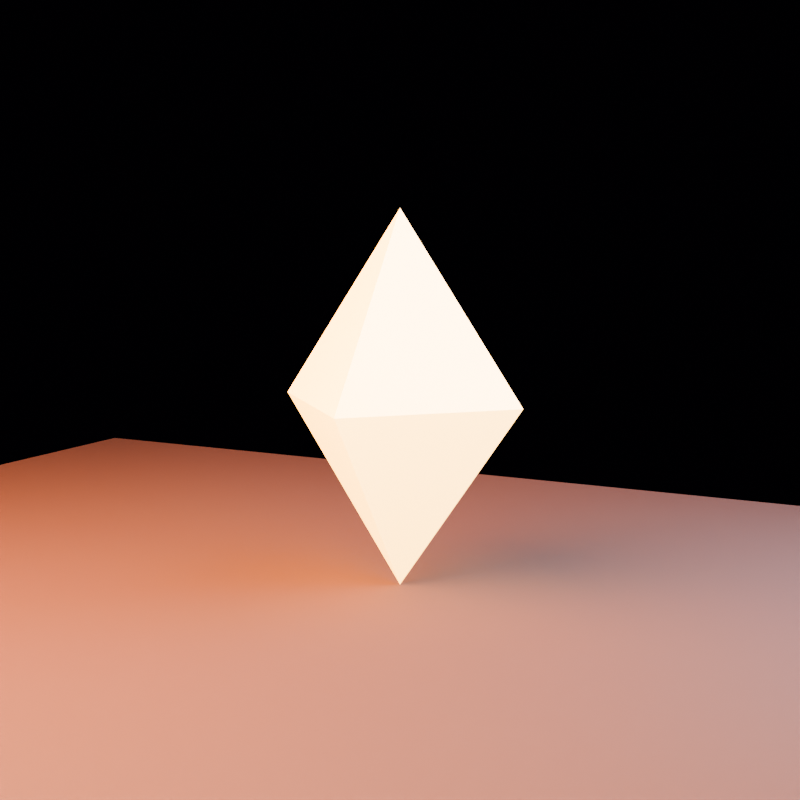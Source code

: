 # Source: ember_shard.blend  (saved by Blender 5.1.30; exported with 4.5.12 LTS)
import bpy
from mathutils import Matrix  # noqa: F401  (used for matrix-valued properties, if any)

bpy.ops.wm.read_factory_settings(use_empty=True)
scene = bpy.context.scene
scene.name = 'ember_shard_action_library'

# ---- collections
col_collection = bpy.data.collections.new('Collection'); scene.collection.children.link(col_collection)
col_asset = bpy.data.collections.new('ASSET'); scene.collection.children.link(col_asset)
col_preview_only = bpy.data.collections.new('PREVIEW_ONLY'); scene.collection.children.link(col_preview_only)

# ---- materials (node trees are filled in below, after node groups)
mat_mat_goldcore = bpy.data.materials.new('MAT_GoldCore')
mat_mat_goldcore.diffuse_color = (1.0, 0.82, 0.35, 1.0)
mat_mat_earth = bpy.data.materials.new('MAT_Earth')
mat_mat_earth.diffuse_color = (0.16, 0.075, 0.028, 1.0)

# ---- material node trees
mat_mat_goldcore.use_nodes = True; mat_mat_goldcore.node_tree.nodes.clear()
_N = mat_mat_goldcore.node_tree.nodes; _L = mat_mat_goldcore.node_tree.links
n0 = _N.new('ShaderNodeBsdfPrincipled'); n0.name = 'Principled BSDF'; n0.location = (-200, 100)
n0.inputs[0].default_value = (1.0, 0.82, 0.35, 1.0)
n0.inputs[1].default_value = 0.1
n0.inputs[2].default_value = 0.24
n0.inputs[27].default_value = (1.0, 0.52, 0.08, 1.0)
n0.inputs[28].default_value = 4.0
n1 = _N.new('ShaderNodeOutputMaterial'); n1.name = 'Material Output'; n1.location = (200, 100)
_L.new(n0.outputs[0], n1.inputs[0])
n1.is_active_output = True
mat_mat_earth.use_nodes = True; mat_mat_earth.node_tree.nodes.clear()
_N = mat_mat_earth.node_tree.nodes; _L = mat_mat_earth.node_tree.links
n0 = _N.new('ShaderNodeBsdfPrincipled'); n0.name = 'Principled BSDF'; n0.location = (-200, 100)
n0.inputs[0].default_value = (0.16, 0.075, 0.028, 1.0)
n0.inputs[2].default_value = 0.98
n1 = _N.new('ShaderNodeOutputMaterial'); n1.name = 'Material Output'; n1.location = (200, 100)
_L.new(n0.outputs[0], n1.inputs[0])
n1.is_active_output = True

# ---- world
world_world = bpy.data.worlds.new('World'); scene.world = world_world
world_world.use_nodes = True; world_world.node_tree.nodes.clear()
_N = world_world.node_tree.nodes; _L = world_world.node_tree.links
n0 = _N.new('ShaderNodeOutputWorld'); n0.name = 'World Output'; n0.location = (200, 100)
n1 = _N.new('ShaderNodeBackground'); n1.name = 'Background'; n1.location = (-200, 100)
n1.inputs[0].default_value = (0.008, 0.005, 0.012, 1.0)
n1.inputs[1].default_value = 0.25
_L.new(n1.outputs[0], n0.inputs[0])
n0.is_active_output = True
world_world.color = (0.05088, 0.05088, 0.05088)
world_world.sun_shadow_jitter_overblur = 0.0

# ---- cameras
cam_camera = bpy.data.cameras.new('Camera')
cam_camera.lens = 58.0

# ---- lights
light_area = bpy.data.lights.new('Area', 'AREA')
light_area.color = (1.0, 0.34, 0.1)
light_area.energy = 178.0
light_area.shape = 'DISK'
light_area.size = 2.0
light_area.size_y = 1.0
light_area_001 = bpy.data.lights.new('Area.001', 'AREA')
light_area_001.color = (0.18, 0.34, 0.82)
light_area_001.energy = 136.0
light_area_001.size = 1.8
light_area_001.size_y = 1.0
light_area_002 = bpy.data.lights.new('Area.002', 'AREA')
light_area_002.color = (0.72, 0.78, 1.0)
light_area_002.energy = 118.0
light_area_002.size = 2.5
light_area_002.size_y = 1.0

# ---- meshes
me_ember_core_mesh = bpy.data.meshes.new('ember_core_Mesh')
me_ember_core_mesh.from_pydata([(0.25, 0.0, 0.0), (-0.25, 0.0, 0.0), (0.0, 0.25, 0.0), (0.0, -0.25, 0.0), (0.0, 0.0, 0.36), (0.0, 0.0, -0.36)], [], [(0, 2, 4), (2, 1, 4), (1, 3, 4), (3, 0, 4), (2, 0, 5), (1, 2, 5), (3, 1, 5), (0, 3, 5)])
me_ember_core_mesh.materials.append(mat_mat_goldcore)
me_ember_core_mesh.update()
me_ember_core_mesh.normals_split_custom_set([tuple(v) for v in zip(*[iter([0.6347, 0.6347, 0.4408, 0.6347, 0.6347, 0.4408, 0.6347, 0.6347, 0.4408, -0.6347, 0.6347, 0.4408, -0.6347, 0.6347, 0.4408, -0.6347, 0.6347, 0.4408, -0.6347, -0.6347, 0.4408, -0.6347, -0.6347, 0.4408, -0.6347, -0.6347, 0.4408, 0.6347, -0.6347, 0.4408, 0.6347, -0.6347, 0.4408, 0.6347, -0.6347, 0.4408, 0.6347, 0.6347, -0.4408, 0.6347, 0.6347, -0.4408, 0.6347, 0.6347, -0.4408, -0.6347, 0.6347, -0.4408, -0.6347, 0.6347, -0.4408, -0.6347, 0.6347, -0.4408, -0.6347, -0.6347, -0.4408, -0.6347, -0.6347, -0.4408, -0.6347, -0.6347, -0.4408, 0.6347, -0.6347, -0.4408, 0.6347, -0.6347, -0.4408, 0.6347, -0.6347, -0.4408])] * 3)])
me_cube = bpy.data.meshes.new('Cube')
me_cube.from_pydata([(-1.56, -1.048, -0.1), (-1.56, -1.088, -0.06), (-1.6, -1.048, -0.06), (-1.56, -1.088, 0.06), (-1.56, -1.048, 0.1), (-1.6, -1.048, 0.06), (-1.56, 1.048, -0.1), (-1.6, 1.048, -0.06), (-1.56, 1.088, -0.06), (-1.56, 1.048, 0.1), (-1.56, 1.088, 0.06), (-1.6, 1.048, 0.06), (1.56, -1.048, -0.1), (1.6, -1.048, -0.06), (1.56, -1.088, -0.06), (1.56, -1.048, 0.1), (1.56, -1.088, 0.06), (1.6, -1.048, 0.06), (1.56, 1.048, -0.1), (1.56, 1.088, -0.06), (1.6, 1.048, -0.06), (1.56, 1.048, 0.1), (1.6, 1.048, 0.06), (1.56, 1.088, 0.06)], [], [(0, 1, 2), (3, 4, 5), (6, 7, 8), (9, 10, 11), (12, 13, 14), (15, 16, 17), (18, 19, 20), (21, 22, 23), (6, 0, 2, 7), (1, 3, 5, 2), (4, 9, 11, 5), (10, 8, 7, 11), (18, 6, 8, 19), (9, 21, 23, 10), (22, 20, 19, 23), (12, 18, 20, 13), (21, 15, 17, 22), (16, 14, 13, 17), (0, 12, 14, 1), (15, 4, 3, 16), (6, 18, 12, 0), (2, 5, 11, 7), (14, 16, 3, 1), (21, 9, 4, 15), (8, 10, 23, 19), (20, 22, 17, 13)])
_uv = me_cube.uv_layers.new(name='UVMap')
_uv.uv.foreach_set('vector', [0.1281, 0.7454, 0.1281, 0.75, 0.125, 0.7454, 0.575, 0.0, 0.625, 0.004596, 0.575, 0.004596, 0.1281, 0.5046, 0.125, 0.5046, 0.1281, 0.5, 0.625, 0.248, 0.575, 0.2523, 0.575, 0.2454, 0.3719, 0.7454, 0.4125, 0.7454, 0.3984, 0.7516, 0.6266, 0.7493, 0.575, 0.7531, 0.575, 0.7466, 0.3719, 0.5046, 0.3984, 0.4984, 0.4125, 0.5046, 0.6266, 0.5007, 0.575, 0.5034, 0.575, 0.4969, 0.1281, 0.5046, 0.1281, 0.7454, 0.125, 0.7454, 0.125, 0.5046, 0.425, 0.0, 0.575, 0.0, 0.575, 0.004596, 0.425, 0.004596, 0.625, 0.004596, 0.625, 0.248, 0.575, 0.2454, 0.575, 0.004596, 0.575, 0.2523, 0.425, 0.2531, 0.425, 0.2454, 0.575, 0.2454, 0.3719, 0.5046, 0.1281, 0.5046, 0.1281, 0.5, 0.3984, 0.4984, 0.625, 0.248, 0.6266, 0.5007, 0.575, 0.4969, 0.575, 0.2523, 0.575, 0.5034, 0.4125, 0.5046, 0.3984, 0.4984, 0.575, 0.4969, 0.3719, 0.7454, 0.3719, 0.5046, 0.4125, 0.5046, 0.4125, 0.7454, 0.6266, 0.5007, 0.6266, 0.7493, 0.575, 0.7466, 0.575, 0.5034, 0.575, 0.7531, 0.3984, 0.7516, 0.4125, 0.7454, 0.575, 0.7466, 0.1281, 0.7454, 0.3719, 0.7454, 0.3984, 0.7516, 0.1281, 0.75, 0.6266, 0.7493, 0.625, 0.9969, 0.575, 0.9969, 0.575, 0.7531, 0.1281, 0.5046, 0.3719, 0.5046, 0.3719, 0.7454, 0.1281, 0.7454, 0.425, 0.004596, 0.575, 0.004596, 0.575, 0.2454, 0.425, 0.2454, 0.3984, 0.7516, 0.575, 0.7531, 0.575, 0.9969, 0.425, 0.9969, 0.6266, 0.5007, 0.8719, 0.5046, 0.8719, 0.7454, 0.6266, 0.7493, 0.425, 0.2531, 0.575, 0.2523, 0.575, 0.4969, 0.3984, 0.4984, 0.4125, 0.5046, 0.575, 0.5034, 0.575, 0.7466, 0.4125, 0.7454])
me_cube.materials.append(mat_mat_earth)
me_cube.update()

# ---- objects
ob_ember_shard = bpy.data.objects.new('ember_shard', None)
ob_anim_ember_core = bpy.data.objects.new('ANIM_ember_core', me_ember_core_mesh)
ob_preview_ground = bpy.data.objects.new('PREVIEW_Ground', me_cube)
ob_preview_key = bpy.data.objects.new('PREVIEW_Key', light_area)
ob_preview_rim = bpy.data.objects.new('PREVIEW_Rim', light_area_001)
ob_preview_fill = bpy.data.objects.new('PREVIEW_Fill', light_area_002)
ob_preview_camera = bpy.data.objects.new('PREVIEW_Camera', cam_camera)

# ---- transforms, parenting, visibility, modifiers, constraints
ob_ember_shard.location = (0.0, 0.0, 0.0)
ob_ember_shard.empty_display_type = 'CUBE'
ob_ember_shard.empty_display_size = 0.22
ob_anim_ember_core.parent = ob_ember_shard
ob_anim_ember_core.location = (0.0, 0.0, 0.99)
ob_anim_ember_core.rotation_euler = (0.0, 0.0, 1.571)
ob_preview_ground.location = (0.0, 0.0, 0.53)
ob_preview_key.location = (-0.7, -1.0, 1.99)
ob_preview_key.rotation_euler = (0.8844, 4.551e-08, -0.6107)
ob_preview_rim.location = (1.0, 0.2, 1.64)
ob_preview_rim.rotation_euler = (1.003, -1.26e-07, 1.768)
ob_preview_fill.location = (0.0, -1.35, 1.24)
ob_preview_fill.rotation_euler = (1.388, -0.0, 0.0)
ob_preview_camera.location = (1.1, -2.15, 1.34)
ob_preview_camera.rotation_euler = (1.427, 4.198e-09, 0.4729)

# ---- collection membership
col_asset.objects.link(ob_ember_shard)
col_asset.objects.link(ob_anim_ember_core)
col_preview_only.objects.link(ob_preview_ground)
col_preview_only.objects.link(ob_preview_key)
col_preview_only.objects.link(ob_preview_rim)
col_preview_only.objects.link(ob_preview_fill)
col_preview_only.objects.link(ob_preview_camera)

# ---- scene / render settings (as saved in the file)
scene.camera = ob_preview_camera
scene.frame_start = 1; scene.frame_end = 60; scene.frame_set(15)
scene.render.engine = 'BLENDER_EEVEE_NEXT'
scene.render.resolution_x = 512
scene.render.resolution_y = 512
scene.render.fps = 30
scene.render.bake_bias = 0.0
scene.render.bake_samples = 0
scene.cycles.sampling_pattern = 'TABULATED_SOBOL'
scene.eevee.use_volume_custom_range = False
scene.view_settings.look = 'AgX - Medium High Contrast'
bpy.context.view_layer.update()

